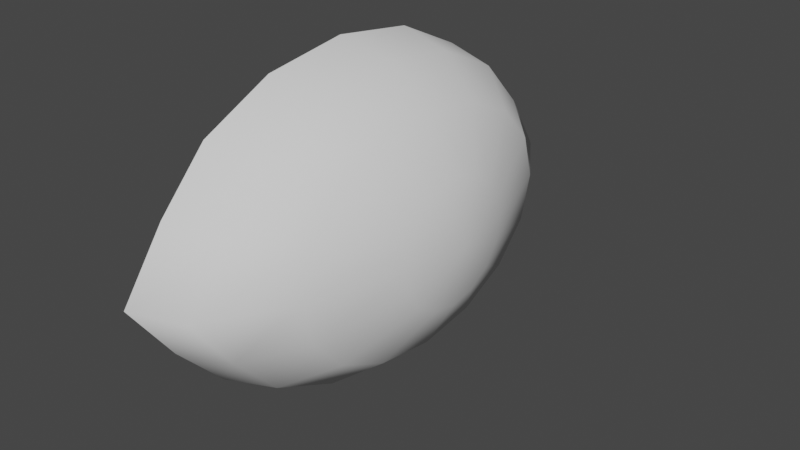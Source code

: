 # Source: greeble_eye.blend  (saved by Blender 3.1.7; exported with 4.5.12 LTS)
import bpy
from mathutils import Matrix  # noqa: F401  (used for matrix-valued properties, if any)

bpy.ops.wm.read_factory_settings(use_empty=True)
scene = bpy.context.scene
scene.name = 'Scene'

# ---- collections
col_collection = bpy.data.collections.new('Collection'); scene.collection.children.link(col_collection)

# ---- world
world_world = bpy.data.worlds.new('World'); scene.world = world_world
world_world.use_nodes = True; world_world.node_tree.nodes.clear()
_N = world_world.node_tree.nodes; _L = world_world.node_tree.links
n0 = _N.new('ShaderNodeOutputWorld'); n0.name = 'World Output'; n0.location = (300, 300)
n1 = _N.new('ShaderNodeBackground'); n1.name = 'Background'; n1.location = (10, 300)
n1.inputs[0].default_value = (0.05088, 0.05088, 0.05088, 1.0)
_L.new(n1.outputs[0], n0.inputs[0])
n0.is_active_output = True
world_world.color = (0.05088, 0.05088, 0.05088)
world_world.use_sun_shadow = False
world_world.sun_shadow_jitter_overblur = 0.0

# ---- meshes
me_sphere = bpy.data.meshes.new('Sphere')
me_sphere.from_pydata([(0.05219, 0.1799, -5.576e-09), (0.001081, 0.2571, -3.018e-09), (0.08633, 0.06945, -0.02642), (0.05219, 0.1662, -0.04882), (0.001081, 0.2172, -0.06379), (-0.0592, 0.235, -0.06904), (0.08633, 0.05316, -0.04882), (0.05219, 0.1272, -0.09021), (0.001081, 0.1662, -0.1179), (-0.0592, 0.1799, -0.1276), (0.08633, 0.02877, -0.06379), (0.05219, 0.06884, -0.1179), (0.001081, 0.08995, -0.154), (-0.0592, 0.09736, -0.1667), (0.08633, -2.167e-08, -0.06904), (0.05219, -4.719e-08, -0.1276), (0.001081, -5.477e-08, -0.1667), (-0.0592, -6.235e-08, -0.1804), (0.08633, -0.02877, -0.06379), (0.05219, -0.06884, -0.1179), (0.001081, -0.08995, -0.154), (-0.0592, -0.09736, -0.1667), (0.08633, -0.05316, -0.04882), (0.05219, -0.1272, -0.09021), (0.001081, -0.1662, -0.1179), (-0.0592, -0.1799, -0.1276), (0.08633, -0.06945, -0.02642), (0.05219, -0.1662, -0.04882), (0.001081, -0.2172, -0.06379), (-0.0592, -0.235, -0.06904), (0.09832, -3.714e-08, -7.886e-09), (0.08633, -0.07518, 5.497e-09), (0.05219, -0.1799, 9.895e-09), (0.001081, -0.265, 4.471e-08), (-0.0592, -0.2844, 5.311e-08), (0.08633, -0.06945, 0.02642), (0.05219, -0.1662, 0.04882), (0.001081, -0.2172, 0.06379), (-0.0592, -0.235, 0.06904), (0.08633, -0.05316, 0.04882), (0.05219, -0.1272, 0.09021), (0.001081, -0.1662, 0.1179), (-0.0592, -0.1799, 0.1276), (0.08633, -0.02877, 0.06379), (0.05219, -0.06884, 0.1179), (0.001081, -0.08995, 0.154), (-0.0592, -0.09736, 0.1667), (0.08633, 7.606e-09, 0.06904), (0.05219, 2.105e-08, 0.1276), (0.001081, 6.655e-08, 0.1667), (-0.0592, 8.929e-08, 0.1804), (0.08633, 0.02877, 0.06379), (0.05219, 0.06884, 0.1179), (0.001081, 0.08995, 0.154), (-0.0592, 0.09736, 0.1667), (0.08633, 0.05316, 0.04882), (0.05219, 0.1272, 0.09021), (0.001081, 0.1662, 0.1179), (-0.0592, 0.1799, 0.1276), (0.08633, 0.06945, 0.02642), (0.05219, 0.1662, 0.04882), (0.001081, 0.2172, 0.06379), (-0.0592, 0.235, 0.06904), (0.08633, 0.07518, -4.558e-08), (-0.0592, 0.2765, -1.082e-07)], [], [(64, 1, 4, 5), (0, 63, 2, 3), (1, 0, 3, 4), (63, 30, 2), (4, 3, 7, 8), (2, 30, 6), (5, 4, 8, 9), (3, 2, 6, 7), (8, 7, 11, 12), (6, 30, 10), (9, 8, 12, 13), (7, 6, 10, 11), (13, 12, 16, 17), (11, 10, 14, 15), (12, 11, 15, 16), (10, 30, 14), (15, 14, 18, 19), (16, 15, 19, 20), (14, 30, 18), (17, 16, 20, 21), (20, 19, 23, 24), (18, 30, 22), (21, 20, 24, 25), (19, 18, 22, 23), (22, 30, 26), (25, 24, 28, 29), (23, 22, 26, 27), (24, 23, 27, 28), (29, 28, 33, 34), (27, 26, 31, 32), (28, 27, 32, 33), (26, 30, 31), (33, 32, 36, 37), (31, 30, 35), (34, 33, 37, 38), (32, 31, 35, 36), (37, 36, 40, 41), (35, 30, 39), (38, 37, 41, 42), (36, 35, 39, 40), (42, 41, 45, 46), (40, 39, 43, 44), (41, 40, 44, 45), (39, 30, 43), (46, 45, 49, 50), (44, 43, 47, 48), (45, 44, 48, 49), (43, 30, 47), (49, 48, 52, 53), (47, 30, 51), (50, 49, 53, 54), (48, 47, 51, 52), (53, 52, 56, 57), (51, 30, 55), (54, 53, 57, 58), (52, 51, 55, 56), (58, 57, 61, 62), (56, 55, 59, 60), (57, 56, 60, 61), (55, 30, 59), (60, 59, 63, 0), (61, 60, 0, 1), (59, 30, 63), (62, 61, 1, 64)])
me_sphere.polygons.foreach_set('use_smooth', [True] * 64)
_uv = me_sphere.uv_layers.new(name='UVMap')
_uv.uv.foreach_set('vector', [0.7422, 0.004632, 0.7422, 0.2409, 0.6797, 0.2409, 0.6797, 0.004632, 0.7422, 0.4772, 0.7422, 0.7134, 0.6797, 0.7134, 0.6797, 0.4772, 0.7422, 0.2409, 0.7422, 0.4772, 0.6797, 0.4772, 0.6797, 0.2409, 0.7305, 0.817, 0.7031, 0.9936, 0.668, 0.817, 0.6797, 0.2409, 0.6797, 0.4772, 0.6172, 0.4772, 0.6172, 0.2409, 0.668, 0.817, 0.6406, 0.9936, 0.6055, 0.817, 0.6797, 0.004632, 0.6797, 0.2409, 0.6172, 0.2409, 0.6172, 0.004632, 0.6797, 0.4772, 0.6797, 0.7134, 0.6172, 0.7134, 0.6172, 0.4772, 0.6172, 0.2409, 0.6172, 0.4772, 0.5547, 0.4772, 0.5547, 0.2409, 0.6055, 0.817, 0.5781, 0.9936, 0.543, 0.817, 0.6172, 0.004632, 0.6172, 0.2409, 0.5547, 0.2409, 0.5547, 0.004632, 0.6172, 0.4772, 0.6172, 0.7134, 0.5547, 0.7134, 0.5547, 0.4772, 0.5547, 0.004632, 0.5547, 0.2409, 0.4922, 0.2409, 0.4922, 0.004632, 0.5547, 0.4772, 0.5547, 0.7134, 0.4922, 0.7134, 0.4922, 0.4772, 0.5547, 0.2409, 0.5547, 0.4772, 0.4922, 0.4772, 0.4922, 0.2409, 0.543, 0.817, 0.5156, 0.9936, 0.4805, 0.817, 0.4922, 0.4772, 0.4922, 0.7134, 0.4297, 0.7134, 0.4297, 0.4772, 0.4922, 0.2409, 0.4922, 0.4772, 0.4297, 0.4772, 0.4297, 0.2409, 0.4805, 0.817, 0.4531, 0.9936, 0.418, 0.817, 0.4922, 0.004632, 0.4922, 0.2409, 0.4297, 0.2409, 0.4297, 0.004632, 0.4297, 0.2409, 0.4297, 0.4772, 0.3672, 0.4772, 0.3672, 0.2409, 0.418, 0.817, 0.3906, 0.9936, 0.3555, 0.817, 0.4297, 0.004632, 0.4297, 0.2409, 0.3672, 0.2409, 0.3672, 0.004632, 0.4297, 0.4772, 0.4297, 0.7134, 0.3672, 0.7134, 0.3672, 0.4772, 0.3555, 0.817, 0.3281, 0.9936, 0.293, 0.817, 0.3672, 0.004632, 0.3672, 0.2409, 0.3047, 0.2409, 0.3047, 0.004632, 0.3672, 0.4772, 0.3672, 0.7134, 0.3047, 0.7134, 0.3047, 0.4772, 0.3672, 0.2409, 0.3672, 0.4772, 0.3047, 0.4772, 0.3047, 0.2409, 0.3047, 0.004632, 0.3047, 0.2409, 0.2422, 0.2409, 0.2422, 0.004632, 0.3047, 0.4772, 0.3047, 0.7134, 0.2422, 0.7134, 0.2422, 0.4772, 0.3047, 0.2409, 0.3047, 0.4772, 0.2422, 0.4772, 0.2422, 0.2409, 0.293, 0.817, 0.2656, 0.9936, 0.2305, 0.817, 0.2422, 0.2409, 0.2422, 0.4772, 0.1797, 0.4772, 0.1797, 0.2409, 0.2305, 0.817, 0.2031, 0.9936, 0.168, 0.817, 0.2422, 0.004632, 0.2422, 0.2409, 0.1797, 0.2409, 0.1797, 0.004632, 0.2422, 0.4772, 0.2422, 0.7134, 0.1797, 0.7134, 0.1797, 0.4772, 0.1797, 0.2409, 0.1797, 0.4772, 0.1172, 0.4772, 0.1172, 0.2409, 0.168, 0.817, 0.1406, 0.9936, 0.1055, 0.817, 0.1797, 0.004632, 0.1797, 0.2409, 0.1172, 0.2409, 0.1172, 0.004632, 0.1797, 0.4772, 0.1797, 0.7134, 0.1172, 0.7134, 0.1172, 0.4772, 0.1172, 0.004632, 0.1172, 0.2409, 0.05469, 0.2409, 0.05469, 0.004632, 0.1172, 0.4772, 0.1172, 0.7134, 0.05469, 0.7134, 0.05469, 0.4772, 0.1172, 0.2409, 0.1172, 0.4772, 0.05469, 0.4772, 0.05469, 0.2409, 0.1055, 0.817, 0.07813, 0.9936, 0.04297, 0.817, 0.05469, 0.004632, 0.05469, 0.2409, -0.007812, 0.2409, -0.007812, 0.004632, 0.05469, 0.4772, 0.05469, 0.7134, -0.007812, 0.7134, -0.007812, 0.4772, 0.05469, 0.2409, 0.05469, 0.4772, -0.007812, 0.4772, -0.007812, 0.2409, 0.04297, 0.817, 0.01563, 0.9936, -0.01953, 0.817, 0.9922, 0.2409, 0.9922, 0.4772, 0.9297, 0.4772, 0.9297, 0.2409, 0.9805, 0.817, 0.9531, 0.9936, 0.918, 0.817, 0.9922, 0.004632, 0.9922, 0.2409, 0.9297, 0.2409, 0.9297, 0.004632, 0.9922, 0.4772, 0.9922, 0.7134, 0.9297, 0.7134, 0.9297, 0.4772, 0.9297, 0.2409, 0.9297, 0.4772, 0.8672, 0.4772, 0.8672, 0.2409, 0.918, 0.817, 0.8906, 0.9936, 0.8555, 0.817, 0.9297, 0.004632, 0.9297, 0.2409, 0.8672, 0.2409, 0.8672, 0.004632, 0.9297, 0.4772, 0.9297, 0.7134, 0.8672, 0.7134, 0.8672, 0.4772, 0.8672, 0.004632, 0.8672, 0.2409, 0.8047, 0.2409, 0.8047, 0.004632, 0.8672, 0.4772, 0.8672, 0.7134, 0.8047, 0.7134, 0.8047, 0.4772, 0.8672, 0.2409, 0.8672, 0.4772, 0.8047, 0.4772, 0.8047, 0.2409, 0.8555, 0.817, 0.8281, 0.9936, 0.793, 0.817, 0.8047, 0.4772, 0.8047, 0.7134, 0.7422, 0.7134, 0.7422, 0.4772, 0.8047, 0.2409, 0.8047, 0.4772, 0.7422, 0.4772, 0.7422, 0.2409, 0.793, 0.817, 0.7656, 0.9936, 0.7305, 0.817, 0.8047, 0.004632, 0.8047, 0.2409, 0.7422, 0.2409, 0.7422, 0.004632])
me_sphere.use_remesh_fix_poles = True
me_sphere.use_remesh_preserve_attributes = False
me_sphere.update()

# ---- objects
ob_sphere = bpy.data.objects.new('Sphere', me_sphere)

# ---- transforms, parenting, visibility, modifiers, constraints
ob_sphere.location = (0.0, 0.0, 0.0)

# ---- collection membership
col_collection.objects.link(ob_sphere)

# ---- scene / render settings (as saved in the file)
scene.frame_start = 1; scene.frame_end = 250; scene.frame_set(1)
scene.render.engine = 'BLENDER_EEVEE_NEXT'
scene.cycles.sampling_pattern = 'TABULATED_SOBOL'
scene.cycles.use_light_tree = False
scene.view_settings.view_transform = 'Filmic'
bpy.context.view_layer.update()

# ---- added for rendering (the .blend has no active camera and no usable light): camera, sun
cam_auto = bpy.data.cameras.new('AutoCamera')
cam_auto.lens = 50.0
cam_auto.sensor_width = 36.0
cam_auto.clip_end = 1000.0
ob_auto_camera = bpy.data.objects.new('AutoCamera', cam_auto)
scene.collection.objects.link(ob_auto_camera)
ob_auto_camera.location = (0.653572, -0.764741, 0.507209)
ob_auto_camera.rotation_euler = (1.09748, -7.21219e-08, 0.694738)
scene.camera = ob_auto_camera
light_auto_sun = bpy.data.lights.new('AutoSun', 'SUN')
light_auto_sun.energy = 3.0
light_auto_sun.angle = 0.0523599
ob_auto_sun = bpy.data.objects.new('AutoSun', light_auto_sun)
scene.collection.objects.link(ob_auto_sun)
ob_auto_sun.rotation_euler = (0.872665, 0.174533, 0.523599)
bpy.context.view_layer.update()
